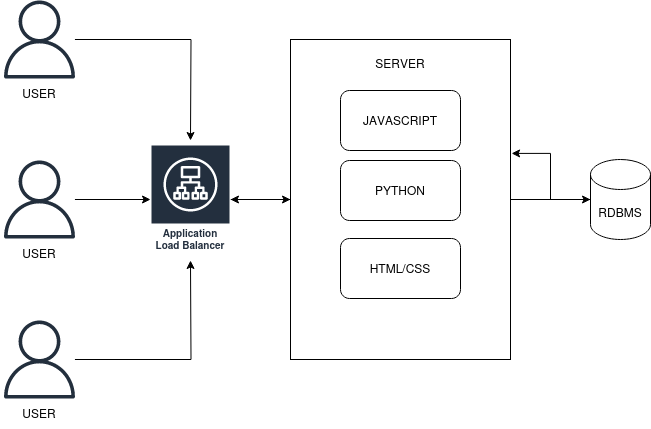

The diagram above was exported from draw.io. Its source (the exported page's mxGraphModel, read from the mxfile embedded in the PNG):
<mxGraphModel dx="1114" dy="512" grid="1" gridSize="10" guides="1" tooltips="1" connect="1" arrows="1" fold="1" page="1" pageScale="1" pageWidth="850" pageHeight="1100" math="0" shadow="0">
  <root>
    <mxCell id="0" />
    <mxCell id="1" parent="0" />
    <mxCell id="Ef3VHuQ8cCVIlOtS4h5R-5" style="edgeStyle=orthogonalEdgeStyle;rounded=0;orthogonalLoop=1;jettySize=auto;html=1;" edge="1" parent="1" source="Ef3VHuQ8cCVIlOtS4h5R-1">
      <mxGeometry relative="1" as="geometry">
        <mxPoint x="270" y="180" as="targetPoint" />
      </mxGeometry>
    </mxCell>
    <mxCell id="Ef3VHuQ8cCVIlOtS4h5R-1" value="" style="sketch=0;outlineConnect=0;fontColor=#232F3E;gradientColor=none;fillColor=#232F3D;strokeColor=none;dashed=0;verticalLabelPosition=bottom;verticalAlign=top;align=center;html=1;fontSize=12;fontStyle=0;aspect=fixed;pointerEvents=1;shape=mxgraph.aws4.user;" vertex="1" parent="1">
      <mxGeometry x="80" y="40" width="78" height="78" as="geometry" />
    </mxCell>
    <mxCell id="Ef3VHuQ8cCVIlOtS4h5R-6" style="edgeStyle=orthogonalEdgeStyle;rounded=0;orthogonalLoop=1;jettySize=auto;html=1;" edge="1" parent="1" source="Ef3VHuQ8cCVIlOtS4h5R-2" target="Ef3VHuQ8cCVIlOtS4h5R-4">
      <mxGeometry relative="1" as="geometry" />
    </mxCell>
    <mxCell id="Ef3VHuQ8cCVIlOtS4h5R-2" value="" style="sketch=0;outlineConnect=0;fontColor=#232F3E;gradientColor=none;fillColor=#232F3D;strokeColor=none;dashed=0;verticalLabelPosition=bottom;verticalAlign=top;align=center;html=1;fontSize=12;fontStyle=0;aspect=fixed;pointerEvents=1;shape=mxgraph.aws4.user;" vertex="1" parent="1">
      <mxGeometry x="80" y="200" width="78" height="78" as="geometry" />
    </mxCell>
    <mxCell id="Ef3VHuQ8cCVIlOtS4h5R-7" style="edgeStyle=orthogonalEdgeStyle;rounded=0;orthogonalLoop=1;jettySize=auto;html=1;" edge="1" parent="1" source="Ef3VHuQ8cCVIlOtS4h5R-3">
      <mxGeometry relative="1" as="geometry">
        <mxPoint x="270" y="300" as="targetPoint" />
      </mxGeometry>
    </mxCell>
    <mxCell id="Ef3VHuQ8cCVIlOtS4h5R-3" value="" style="sketch=0;outlineConnect=0;fontColor=#232F3E;gradientColor=none;fillColor=#232F3D;strokeColor=none;dashed=0;verticalLabelPosition=bottom;verticalAlign=top;align=center;html=1;fontSize=12;fontStyle=0;aspect=fixed;pointerEvents=1;shape=mxgraph.aws4.user;" vertex="1" parent="1">
      <mxGeometry x="80" y="360" width="78" height="78" as="geometry" />
    </mxCell>
    <mxCell id="Ef3VHuQ8cCVIlOtS4h5R-16" style="edgeStyle=orthogonalEdgeStyle;rounded=0;orthogonalLoop=1;jettySize=auto;html=1;entryX=0;entryY=0.5;entryDx=0;entryDy=0;fontFamily=Helvetica;fontSize=12;fontColor=default;" edge="1" parent="1" source="Ef3VHuQ8cCVIlOtS4h5R-4" target="Ef3VHuQ8cCVIlOtS4h5R-11">
      <mxGeometry relative="1" as="geometry" />
    </mxCell>
    <mxCell id="Ef3VHuQ8cCVIlOtS4h5R-4" value="Application Load Balancer" style="sketch=0;outlineConnect=0;fontColor=#232F3E;gradientColor=none;strokeColor=#ffffff;fillColor=#232F3E;dashed=0;verticalLabelPosition=middle;verticalAlign=bottom;align=center;html=1;whiteSpace=wrap;fontSize=10;fontStyle=1;spacing=3;shape=mxgraph.aws4.productIcon;prIcon=mxgraph.aws4.application_load_balancer;" vertex="1" parent="1">
      <mxGeometry x="230" y="184" width="80" height="110" as="geometry" />
    </mxCell>
    <mxCell id="Ef3VHuQ8cCVIlOtS4h5R-8" value="USER" style="text;html=1;strokeColor=none;fillColor=none;align=center;verticalAlign=middle;whiteSpace=wrap;rounded=0;" vertex="1" parent="1">
      <mxGeometry x="89" y="118" width="60" height="30" as="geometry" />
    </mxCell>
    <mxCell id="Ef3VHuQ8cCVIlOtS4h5R-9" value="USER" style="text;html=1;strokeColor=none;fillColor=none;align=center;verticalAlign=middle;whiteSpace=wrap;rounded=0;" vertex="1" parent="1">
      <mxGeometry x="89" y="278" width="60" height="30" as="geometry" />
    </mxCell>
    <mxCell id="Ef3VHuQ8cCVIlOtS4h5R-10" value="USER" style="text;html=1;strokeColor=none;fillColor=none;align=center;verticalAlign=middle;whiteSpace=wrap;rounded=0;" vertex="1" parent="1">
      <mxGeometry x="89" y="438" width="60" height="30" as="geometry" />
    </mxCell>
    <mxCell id="Ef3VHuQ8cCVIlOtS4h5R-17" style="edgeStyle=orthogonalEdgeStyle;rounded=0;orthogonalLoop=1;jettySize=auto;html=1;fontFamily=Helvetica;fontSize=12;fontColor=default;" edge="1" parent="1" source="Ef3VHuQ8cCVIlOtS4h5R-11" target="Ef3VHuQ8cCVIlOtS4h5R-18">
      <mxGeometry relative="1" as="geometry">
        <mxPoint x="690" y="239" as="targetPoint" />
      </mxGeometry>
    </mxCell>
    <mxCell id="Ef3VHuQ8cCVIlOtS4h5R-20" style="edgeStyle=orthogonalEdgeStyle;rounded=0;orthogonalLoop=1;jettySize=auto;html=1;fontFamily=Helvetica;fontSize=12;fontColor=default;" edge="1" parent="1" source="Ef3VHuQ8cCVIlOtS4h5R-11" target="Ef3VHuQ8cCVIlOtS4h5R-4">
      <mxGeometry relative="1" as="geometry" />
    </mxCell>
    <mxCell id="Ef3VHuQ8cCVIlOtS4h5R-11" value="" style="rounded=0;whiteSpace=wrap;html=1;fontFamily=Helvetica;fontSize=12;fontColor=default;fillColor=none;gradientColor=none;" vertex="1" parent="1">
      <mxGeometry x="370" y="79" width="220" height="320" as="geometry" />
    </mxCell>
    <mxCell id="Ef3VHuQ8cCVIlOtS4h5R-12" value="SERVER" style="text;html=1;strokeColor=none;fillColor=none;align=center;verticalAlign=middle;whiteSpace=wrap;rounded=0;fontSize=12;fontFamily=Helvetica;fontColor=default;" vertex="1" parent="1">
      <mxGeometry x="450" y="88" width="60" height="30" as="geometry" />
    </mxCell>
    <mxCell id="Ef3VHuQ8cCVIlOtS4h5R-13" value="JAVASCRIPT" style="rounded=1;whiteSpace=wrap;html=1;fontFamily=Helvetica;fontSize=12;fontColor=default;fillColor=none;gradientColor=none;" vertex="1" parent="1">
      <mxGeometry x="420" y="130" width="120" height="60" as="geometry" />
    </mxCell>
    <mxCell id="Ef3VHuQ8cCVIlOtS4h5R-14" value="PYTHON" style="rounded=1;whiteSpace=wrap;html=1;fontFamily=Helvetica;fontSize=12;fontColor=default;fillColor=none;gradientColor=none;" vertex="1" parent="1">
      <mxGeometry x="420" y="200" width="120" height="60" as="geometry" />
    </mxCell>
    <mxCell id="Ef3VHuQ8cCVIlOtS4h5R-15" value="HTML/CSS" style="rounded=1;whiteSpace=wrap;html=1;fontFamily=Helvetica;fontSize=12;fontColor=default;fillColor=none;gradientColor=none;" vertex="1" parent="1">
      <mxGeometry x="420" y="278" width="120" height="60" as="geometry" />
    </mxCell>
    <mxCell id="Ef3VHuQ8cCVIlOtS4h5R-19" style="edgeStyle=orthogonalEdgeStyle;rounded=0;orthogonalLoop=1;jettySize=auto;html=1;entryX=1.005;entryY=0.356;entryDx=0;entryDy=0;entryPerimeter=0;fontFamily=Helvetica;fontSize=12;fontColor=default;" edge="1" parent="1" source="Ef3VHuQ8cCVIlOtS4h5R-18" target="Ef3VHuQ8cCVIlOtS4h5R-11">
      <mxGeometry relative="1" as="geometry" />
    </mxCell>
    <mxCell id="Ef3VHuQ8cCVIlOtS4h5R-18" value="RDBMS" style="shape=cylinder3;whiteSpace=wrap;html=1;boundedLbl=1;backgroundOutline=1;size=15;rounded=0;fontFamily=Helvetica;fontSize=12;fontColor=default;fillColor=none;gradientColor=none;" vertex="1" parent="1">
      <mxGeometry x="670" y="199" width="60" height="80" as="geometry" />
    </mxCell>
  </root>
</mxGraphModel>